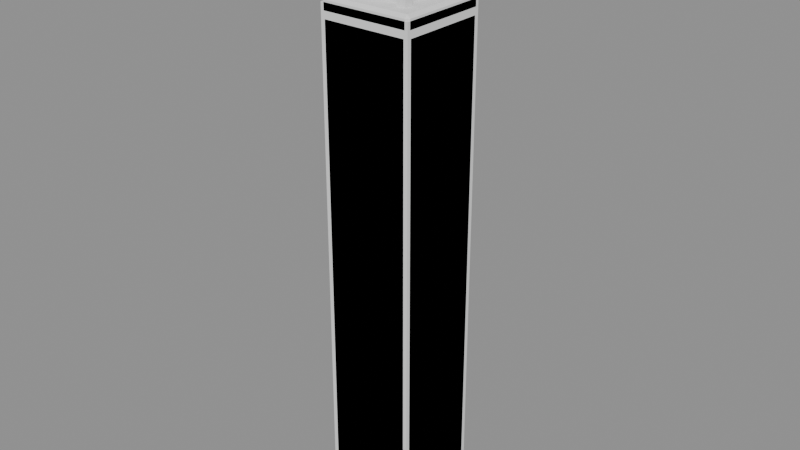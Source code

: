 # Source: model.blend  (saved by Blender 5.2.45; exported with 4.5.12 LTS)
import bpy
from mathutils import Matrix  # noqa: F401  (used for matrix-valued properties, if any)

bpy.ops.wm.read_factory_settings(use_empty=True)
scene = bpy.context.scene
scene.name = 'Scene'

# ---- meshes
me_post__woodwarmshade = bpy.data.meshes.new('Post__WoodWarmShade')
me_post__woodwarmshade.from_pydata([(-0.41, -0.41, 0.0), (-0.41, -0.45, 0.04), (-0.45, -0.41, 0.04), (-0.41, -0.45, 4.86), (-0.41, -0.41, 4.9), (-0.45, -0.41, 4.86), (-0.41, 0.41, 0.0), (-0.45, 0.41, 0.04), (-0.41, 0.45, 0.04), (-0.41, 0.41, 4.9), (-0.41, 0.45, 4.86), (-0.45, 0.41, 4.86), (0.41, -0.41, 0.0), (0.45, -0.41, 0.04), (0.41, -0.45, 0.04), (0.41, -0.41, 4.9), (0.41, -0.45, 4.86), (0.45, -0.41, 4.86), (0.41, 0.41, 0.0), (0.41, 0.45, 0.04), (0.45, 0.41, 0.04), (0.41, 0.41, 4.9), (0.45, 0.41, 4.86), (0.41, 0.45, 4.86), (-0.42, -0.42, 4.9), (-0.42, -0.45, 4.93), (-0.45, -0.42, 4.93), (-0.42, -0.45, 5.02), (-0.42, -0.42, 5.05), (-0.45, -0.42, 5.02), (-0.42, 0.42, 4.9), (-0.45, 0.42, 4.93), (-0.42, 0.45, 4.93), (-0.42, 0.42, 5.05), (-0.42, 0.45, 5.02), (-0.45, 0.42, 5.02), (0.42, -0.42, 4.9), (0.45, -0.42, 4.93), (0.42, -0.45, 4.93), (0.42, -0.42, 5.05), (0.42, -0.45, 5.02), (0.45, -0.42, 5.02), (0.42, 0.42, 4.9), (0.42, 0.45, 4.93), (0.45, 0.42, 4.93), (0.42, 0.42, 5.05), (0.45, 0.42, 5.02), (0.42, 0.45, 5.02), (-0.315, -0.315, 5.05), (-0.315, -0.315, 5.5), (-0.315, -0.225, 5.05), (-0.315, -0.225, 5.5), (-0.225, -0.315, 5.05), (-0.225, -0.315, 5.5), (-0.225, -0.225, 5.05), (-0.225, -0.225, 5.5), (-0.315, 0.225, 5.05), (-0.315, 0.225, 5.5), (-0.315, 0.315, 5.05), (-0.315, 0.315, 5.5), (-0.225, 0.225, 5.05), (-0.225, 0.225, 5.5), (-0.225, 0.315, 5.05), (-0.225, 0.315, 5.5), (0.225, -0.315, 5.05), (0.225, -0.315, 5.5), (0.225, -0.225, 5.05), (0.225, -0.225, 5.5), (0.315, -0.315, 5.05), (0.315, -0.315, 5.5), (0.315, -0.225, 5.05), (0.315, -0.225, 5.5), (0.225, 0.225, 5.05), (0.225, 0.225, 5.5), (0.225, 0.315, 5.05), (0.225, 0.315, 5.5), (0.315, 0.225, 5.05), (0.315, 0.225, 5.5), (0.315, 0.315, 5.05), (0.315, 0.315, 5.5), (-0.45, 0.45, 5.5), (0.45, 0.45, 5.5), (0.45, -0.45, 5.5), (-0.45, -0.45, 5.5), (0.0, 0.0, 5.815)], [], [(0, 1, 2), (3, 4, 5), (6, 7, 8), (9, 10, 11), (12, 13, 14), (15, 16, 17), (18, 19, 20), (21, 22, 23), (6, 0, 2, 7), (1, 3, 5, 2), (4, 9, 11, 5), (10, 8, 7, 11), (18, 6, 8, 19), (9, 21, 23, 10), (22, 20, 19, 23), (12, 18, 20, 13), (21, 15, 17, 22), (16, 14, 13, 17), (0, 12, 14, 1), (15, 4, 3, 16), (6, 18, 12, 0), (2, 5, 11, 7), (14, 16, 3, 1), (21, 9, 4, 15), (8, 10, 23, 19), (20, 22, 17, 13), (24, 25, 26), (27, 28, 29), (30, 31, 32), (33, 34, 35), (36, 37, 38), (39, 40, 41), (42, 43, 44), (45, 46, 47), (30, 24, 26, 31), (25, 27, 29, 26), (28, 33, 35, 29), (34, 32, 31, 35), (42, 30, 32, 43), (33, 45, 47, 34), (46, 44, 43, 47), (36, 42, 44, 37), (45, 39, 41, 46), (40, 38, 37, 41), (24, 36, 38, 25), (39, 28, 27, 40), (30, 42, 36, 24), (26, 29, 35, 31), (38, 40, 27, 25), (45, 33, 28, 39), (32, 34, 47, 43), (44, 46, 41, 37), (48, 49, 51, 50), (50, 51, 55, 54), (54, 55, 53, 52), (52, 53, 49, 48), (50, 54, 52, 48), (55, 51, 49, 53), (56, 57, 59, 58), (58, 59, 63, 62), (62, 63, 61, 60), (60, 61, 57, 56), (58, 62, 60, 56), (63, 59, 57, 61), (64, 65, 67, 66), (66, 67, 71, 70), (70, 71, 69, 68), (68, 69, 65, 64), (66, 70, 68, 64), (71, 67, 65, 69), (72, 73, 75, 74), (74, 75, 79, 78), (78, 79, 77, 76), (76, 77, 73, 72), (74, 78, 76, 72), (79, 75, 73, 77), (80, 84, 81), (81, 84, 82), (80, 81, 82, 83), (82, 84, 83), (83, 84, 80)])
_uv = me_post__woodwarmshade.uv_layers.new(name='UVMap')
_uv.uv.foreach_set('vector', [0.1361, 0.7389, 0.1361, 0.75, 0.125, 0.7389, 0.623, 0.0, 0.625, 0.01111, 0.623, 0.01111, 0.1361, 0.5111, 0.125, 0.5111, 0.1361, 0.5, 0.625, 0.2463, 0.623, 0.2583, 0.623, 0.2389, 0.3639, 0.7389, 0.3765, 0.7389, 0.3705, 0.7556, 0.6306, 0.75, 0.623, 0.7611, 0.623, 0.7417, 0.3639, 0.5111, 0.3705, 0.4944, 0.3765, 0.5111, 0.6306, 0.5, 0.623, 0.5083, 0.623, 0.4889, 0.1361, 0.5111, 0.1361, 0.7389, 0.125, 0.7389, 0.125, 0.5111, 0.377, 0.0, 0.623, 0.0, 0.623, 0.01111, 0.377, 0.01111, 0.625, 0.01111, 0.625, 0.2463, 0.623, 0.2389, 0.623, 0.01111, 0.623, 0.2583, 0.377, 0.2611, 0.377, 0.2389, 0.623, 0.2389, 0.3639, 0.5111, 0.1361, 0.5111, 0.1361, 0.5, 0.3705, 0.4944, 0.625, 0.2463, 0.6306, 0.5, 0.623, 0.4889, 0.623, 0.2583, 0.623, 0.5083, 0.3765, 0.5111, 0.3705, 0.4944, 0.623, 0.4889, 0.3639, 0.7389, 0.3639, 0.5111, 0.3765, 0.5111, 0.3765, 0.7389, 0.6306, 0.5, 0.6306, 0.75, 0.623, 0.7417, 0.623, 0.5083, 0.623, 0.7611, 0.3705, 0.7556, 0.3765, 0.7389, 0.623, 0.7417, 0.1361, 0.7389, 0.3639, 0.7389, 0.3705, 0.7556, 0.1361, 0.75, 0.6306, 0.75, 0.625, 0.9889, 0.623, 0.9889, 0.623, 0.7611, 0.1361, 0.5111, 0.3639, 0.5111, 0.3639, 0.7389, 0.1361, 0.7389, 0.377, 0.01111, 0.623, 0.01111, 0.623, 0.2389, 0.377, 0.2389, 0.3705, 0.7556, 0.623, 0.7611, 0.623, 0.9889, 0.377, 0.9889, 0.6306, 0.5, 0.8639, 0.5111, 0.8639, 0.7389, 0.6306, 0.75, 0.377, 0.2611, 0.623, 0.2583, 0.623, 0.4889, 0.3705, 0.4944, 0.3765, 0.5111, 0.623, 0.5083, 0.623, 0.7417, 0.3765, 0.7389, 0.1333, 0.7417, 0.1333, 0.75, 0.125, 0.7417, 0.575, 0.0, 0.625, 0.008333, 0.575, 0.008333, 0.1333, 0.5083, 0.125, 0.5083, 0.1333, 0.5, 0.625, 0.2472, 0.575, 0.2562, 0.575, 0.2417, 0.3667, 0.7417, 0.4125, 0.7417, 0.3958, 0.7542, 0.6292, 0.75, 0.575, 0.7583, 0.575, 0.7437, 0.3667, 0.5083, 0.3958, 0.4958, 0.4125, 0.5083, 0.6292, 0.5, 0.575, 0.5063, 0.575, 0.4917, 0.1333, 0.5083, 0.1333, 0.7417, 0.125, 0.7417, 0.125, 0.5083, 0.425, 0.0, 0.575, 0.0, 0.575, 0.008333, 0.425, 0.008333, 0.625, 0.008333, 0.625, 0.2472, 0.575, 0.2417, 0.575, 0.008333, 0.575, 0.2562, 0.425, 0.2583, 0.425, 0.2417, 0.575, 0.2417, 0.3667, 0.5083, 0.1333, 0.5083, 0.1333, 0.5, 0.3958, 0.4958, 0.625, 0.2472, 0.6292, 0.5, 0.575, 0.4917, 0.575, 0.2562, 0.575, 0.5063, 0.4125, 0.5083, 0.3958, 0.4958, 0.575, 0.4917, 0.3667, 0.7417, 0.3667, 0.5083, 0.4125, 0.5083, 0.4125, 0.7417, 0.6292, 0.5, 0.6292, 0.75, 0.575, 0.7437, 0.575, 0.5063, 0.575, 0.7583, 0.3958, 0.7542, 0.4125, 0.7417, 0.575, 0.7437, 0.1333, 0.7417, 0.3667, 0.7417, 0.3958, 0.7542, 0.1333, 0.75, 0.6292, 0.75, 0.625, 0.9917, 0.575, 0.9917, 0.575, 0.7583, 0.1333, 0.5083, 0.3667, 0.5083, 0.3667, 0.7417, 0.1333, 0.7417, 0.425, 0.008333, 0.575, 0.008333, 0.575, 0.2417, 0.425, 0.2417, 0.3958, 0.7542, 0.575, 0.7583, 0.575, 0.9917, 0.425, 0.9917, 0.6292, 0.5, 0.8667, 0.5083, 0.8667, 0.7417, 0.6292, 0.75, 0.425, 0.2583, 0.575, 0.2562, 0.575, 0.4917, 0.3958, 0.4958, 0.4125, 0.5083, 0.575, 0.5063, 0.575, 0.7437, 0.4125, 0.7417, 0.375, 0.0, 0.625, 0.0, 0.625, 0.25, 0.375, 0.25, 0.375, 0.25, 0.625, 0.25, 0.625, 0.5, 0.375, 0.5, 0.375, 0.5, 0.625, 0.5, 0.625, 0.75, 0.375, 0.75, 0.375, 0.75, 0.625, 0.75, 0.625, 1.0, 0.375, 1.0, 0.125, 0.5, 0.375, 0.5, 0.375, 0.75, 0.125, 0.75, 0.625, 0.5, 0.875, 0.5, 0.875, 0.75, 0.625, 0.75, 0.375, 0.0, 0.625, 0.0, 0.625, 0.25, 0.375, 0.25, 0.375, 0.25, 0.625, 0.25, 0.625, 0.5, 0.375, 0.5, 0.375, 0.5, 0.625, 0.5, 0.625, 0.75, 0.375, 0.75, 0.375, 0.75, 0.625, 0.75, 0.625, 1.0, 0.375, 1.0, 0.125, 0.5, 0.375, 0.5, 0.375, 0.75, 0.125, 0.75, 0.625, 0.5, 0.875, 0.5, 0.875, 0.75, 0.625, 0.75, 0.375, 0.0, 0.625, 0.0, 0.625, 0.25, 0.375, 0.25, 0.375, 0.25, 0.625, 0.25, 0.625, 0.5, 0.375, 0.5, 0.375, 0.5, 0.625, 0.5, 0.625, 0.75, 0.375, 0.75, 0.375, 0.75, 0.625, 0.75, 0.625, 1.0, 0.375, 1.0, 0.125, 0.5, 0.375, 0.5, 0.375, 0.75, 0.125, 0.75, 0.625, 0.5, 0.875, 0.5, 0.875, 0.75, 0.625, 0.75, 0.375, 0.0, 0.625, 0.0, 0.625, 0.25, 0.375, 0.25, 0.375, 0.25, 0.625, 0.25, 0.625, 0.5, 0.375, 0.5, 0.375, 0.5, 0.625, 0.5, 0.625, 0.75, 0.375, 0.75, 0.375, 0.75, 0.625, 0.75, 0.625, 1.0, 0.375, 1.0, 0.125, 0.5, 0.375, 0.5, 0.375, 0.75, 0.125, 0.75, 0.625, 0.5, 0.875, 0.5, 0.875, 0.75, 0.625, 0.75, 0.25, 0.49, 0.25, 0.25, 0.49, 0.25, 0.49, 0.25, 0.25, 0.25, 0.25, 0.01, 0.75, 0.49, 0.99, 0.25, 0.75, 0.01, 0.51, 0.25, 0.25, 0.01, 0.25, 0.25, 0.01, 0.25, 0.01, 0.25, 0.25, 0.25, 0.25, 0.49])
me_post__woodwarmshade.update()
me_glow__lightwarm = bpy.data.meshes.new('Glow__LightWarm')
me_glow__lightwarm.from_pydata([(-0.2475, -0.2475, 5.05), (-0.2475, -0.2475, 5.5), (-0.2475, 0.2475, 5.05), (-0.2475, 0.2475, 5.5), (0.2475, -0.2475, 5.05), (0.2475, -0.2475, 5.5), (0.2475, 0.2475, 5.05), (0.2475, 0.2475, 5.5)], [], [(0, 1, 3, 2), (2, 3, 7, 6), (6, 7, 5, 4), (4, 5, 1, 0), (2, 6, 4, 0), (7, 3, 1, 5)])
_uv = me_glow__lightwarm.uv_layers.new(name='UVMap')
_uv.uv.foreach_set('vector', [0.375, 0.0, 0.625, 0.0, 0.625, 0.25, 0.375, 0.25, 0.375, 0.25, 0.625, 0.25, 0.625, 0.5, 0.375, 0.5, 0.375, 0.5, 0.625, 0.5, 0.625, 0.75, 0.375, 0.75, 0.375, 0.75, 0.625, 0.75, 0.625, 1.0, 0.375, 1.0, 0.125, 0.5, 0.375, 0.5, 0.375, 0.75, 0.125, 0.75, 0.625, 0.5, 0.875, 0.5, 0.875, 0.75, 0.625, 0.75])
me_glow__lightwarm.update()
me_snow__snowwhite = bpy.data.meshes.new('Snow__SnowWhite')
me_snow__snowwhite.from_pydata([(-0.387, 0.387, 5.657), (0.387, 0.387, 5.657), (0.387, -0.387, 5.657), (-0.387, -0.387, 5.657), (0.0, 0.0, 5.928)], [], [(0, 4, 1), (1, 4, 2), (0, 1, 2, 3), (2, 4, 3), (3, 4, 0)])
_uv = me_snow__snowwhite.uv_layers.new(name='UVMap')
_uv.uv.foreach_set('vector', [0.25, 0.49, 0.25, 0.25, 0.49, 0.25, 0.49, 0.25, 0.25, 0.25, 0.25, 0.01, 0.75, 0.49, 0.99, 0.25, 0.75, 0.01, 0.51, 0.25, 0.25, 0.01, 0.25, 0.25, 0.01, 0.25, 0.01, 0.25, 0.25, 0.25, 0.25, 0.49])
me_snow__snowwhite.update()
me_cube_007 = bpy.data.meshes.new('Cube.007')
me_cube_007.from_pydata([(-0.45, -0.45, -2.5), (-0.45, -0.45, 2.5), (-0.45, 0.45, -2.5), (-0.45, 0.45, 2.5), (0.45, -0.45, -2.5), (0.45, -0.45, 2.5), (0.45, 0.45, -2.5), (0.45, 0.45, 2.5)], [], [(0, 1, 3, 2), (2, 3, 7, 6), (6, 7, 5, 4), (4, 5, 1, 0), (2, 6, 4, 0), (7, 3, 1, 5)])
_uv = me_cube_007.uv_layers.new(name='UVMap')
_uv.uv.foreach_set('vector', [0.375, 0.0, 0.625, 0.0, 0.625, 0.25, 0.375, 0.25, 0.375, 0.25, 0.625, 0.25, 0.625, 0.5, 0.375, 0.5, 0.375, 0.5, 0.625, 0.5, 0.625, 0.75, 0.375, 0.75, 0.375, 0.75, 0.625, 0.75, 0.625, 1.0, 0.375, 1.0, 0.125, 0.5, 0.375, 0.5, 0.375, 0.75, 0.125, 0.75, 0.625, 0.5, 0.875, 0.5, 0.875, 0.75, 0.625, 0.75])
me_cube_007.update()

# ---- objects
ob_post__woodwarmshade = bpy.data.objects.new('Post__WoodWarmShade', me_post__woodwarmshade)
ob_glow__lightwarm = bpy.data.objects.new('Glow__LightWarm', me_glow__lightwarm)
ob_snow__snowwhite = bpy.data.objects.new('Snow__SnowWhite', me_snow__snowwhite)
ob_col_post = bpy.data.objects.new('COL_Post', me_cube_007)

# ---- transforms, parenting, visibility, modifiers, constraints
ob_post__woodwarmshade.location = (0.0, 0.0, 0.0)
ob_glow__lightwarm.location = (0.0, 0.0, 0.0)
ob_snow__snowwhite.location = (0.0, 0.0, 0.0)
ob_col_post.location = (0.0, 0.0, 2.5)
ob_col_post.display_type = 'WIRE'

# ---- collection membership
scene.collection.objects.link(ob_post__woodwarmshade)
scene.collection.objects.link(ob_glow__lightwarm)
scene.collection.objects.link(ob_snow__snowwhite)
scene.collection.objects.link(ob_col_post)

# ---- scene / render settings (as saved in the file)
scene.frame_start = 1; scene.frame_end = 250; scene.frame_set(1)
scene.render.engine = 'BLENDER_EEVEE_NEXT'
scene.render.bake_bias = 0.0
scene.render.bake_samples = 0
scene.render.compositor_device = 'GPU'
scene.eevee.use_volume_custom_range = False
scene.eevee.fast_gi_thickness_near = 0.1
scene.eevee.fast_gi_thickness_far = 0.0
scene.eevee.ray_tracing_options.screen_trace_thickness = 0.1
bpy.context.view_layer.update()

# ---- added for rendering (the .blend has no active camera and no usable light): camera, sun + grey world if the file has none
cam_auto = bpy.data.cameras.new('AutoCamera')
cam_auto.lens = 50.0
cam_auto.sensor_width = 36.0
cam_auto.clip_end = 1000.0
ob_auto_camera = bpy.data.objects.new('AutoCamera', cam_auto)
scene.collection.objects.link(ob_auto_camera)
ob_auto_camera.location = (5.60928, -6.73113, 7.45117)
ob_auto_camera.rotation_euler = (1.09748, -7.21219e-08, 0.694738)
scene.camera = ob_auto_camera
light_auto_sun = bpy.data.lights.new('AutoSun', 'SUN')
light_auto_sun.energy = 3.0
light_auto_sun.angle = 0.0523599
ob_auto_sun = bpy.data.objects.new('AutoSun', light_auto_sun)
scene.collection.objects.link(ob_auto_sun)
ob_auto_sun.rotation_euler = (0.872665, 0.174533, 0.523599)
if scene.world is None:
    world_auto = bpy.data.worlds.new('AutoWorld')
    world_auto.color = (0.3, 0.3, 0.3)
    scene.world = world_auto
bpy.context.view_layer.update()
